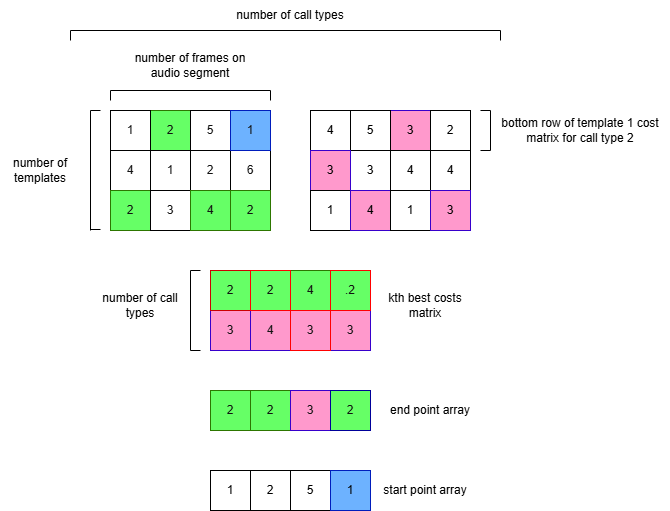

The diagram above was exported from draw.io. Its source (the exported page's mxGraphModel, read from the mxfile embedded in the PNG):
<mxGraphModel dx="928" dy="517" grid="1" gridSize="10" guides="1" tooltips="1" connect="1" arrows="1" fold="1" page="1" pageScale="1" pageWidth="827" pageHeight="1169" math="0" shadow="0">
  <root>
    <mxCell id="0" />
    <mxCell id="1" parent="0" />
    <mxCell id="1DuHECC0QDM1O8wQp5kT-2" parent="1" style="rounded=0;whiteSpace=wrap;html=1;fillColor=light-dark(#66FF66,#66FF66);fontColor=light-dark(#121212,#121212);strokeColor=#2D7600;gradientColor=none;" value="2" vertex="1">
      <mxGeometry height="40" width="40" x="240" y="120" as="geometry" />
    </mxCell>
    <mxCell id="1DuHECC0QDM1O8wQp5kT-3" parent="1" style="rounded=0;whiteSpace=wrap;html=1;fontColor=light-dark(#121212,#D5E8D4);" value="5" vertex="1">
      <mxGeometry height="40" width="40" x="280" y="120" as="geometry" />
    </mxCell>
    <mxCell id="1DuHECC0QDM1O8wQp5kT-5" parent="1" style="rounded=0;whiteSpace=wrap;html=1;fontColor=light-dark(#121212,#D5E8D4);" value="4" vertex="1">
      <mxGeometry height="40" width="40" x="200" y="160" as="geometry" />
    </mxCell>
    <mxCell id="1DuHECC0QDM1O8wQp5kT-9" parent="1" style="rounded=0;whiteSpace=wrap;html=1;fontColor=light-dark(#121212,#D5E8D4);" value="1" vertex="1">
      <mxGeometry height="40" width="40" x="240" y="160" as="geometry" />
    </mxCell>
    <mxCell id="1DuHECC0QDM1O8wQp5kT-10" parent="1" style="rounded=0;whiteSpace=wrap;html=1;direction=south;fontColor=light-dark(#121212,#D5E8D4);" value="2" vertex="1">
      <mxGeometry height="40" width="40" x="280" y="160" as="geometry" />
    </mxCell>
    <mxCell id="1DuHECC0QDM1O8wQp5kT-11" parent="1" style="rounded=0;whiteSpace=wrap;html=1;fontColor=light-dark(#121212,#D5E8D4);" value="6" vertex="1">
      <mxGeometry height="40" width="40" x="320" y="160" as="geometry" />
    </mxCell>
    <mxCell id="1DuHECC0QDM1O8wQp5kT-20" parent="1" style="rounded=0;whiteSpace=wrap;html=1;fontColor=light-dark(#000000,#D5E8D4);" value="4" vertex="1">
      <mxGeometry height="40" width="40" x="520" y="160" as="geometry" />
    </mxCell>
    <mxCell id="1DuHECC0QDM1O8wQp5kT-21" parent="1" style="rounded=0;whiteSpace=wrap;html=1;fillColor=light-dark(#FF99CC,#FF99CC);fontColor=light-dark(#000000,#000000);strokeColor=#3700CC;" value="3" vertex="1">
      <mxGeometry height="40" width="40" x="480" y="120" as="geometry" />
    </mxCell>
    <mxCell id="1DuHECC0QDM1O8wQp5kT-22" parent="1" style="rounded=0;whiteSpace=wrap;html=1;fontColor=light-dark(#000000,#D5E8D4);" value="3" vertex="1">
      <mxGeometry height="40" width="40" x="440" y="160" as="geometry" />
    </mxCell>
    <mxCell id="1DuHECC0QDM1O8wQp5kT-23" parent="1" style="rounded=0;whiteSpace=wrap;html=1;fontColor=light-dark(#000000,#D5E8D4);" value="4" vertex="1">
      <mxGeometry height="40" width="40" x="400" y="120" as="geometry" />
    </mxCell>
    <mxCell id="1DuHECC0QDM1O8wQp5kT-24" parent="1" style="rounded=0;whiteSpace=wrap;html=1;fontColor=light-dark(#000000,#D5E8D4);" value="2" vertex="1">
      <mxGeometry height="40" width="40" x="520" y="120" as="geometry" />
    </mxCell>
    <mxCell id="1DuHECC0QDM1O8wQp5kT-25" parent="1" style="rounded=0;whiteSpace=wrap;html=1;fontColor=light-dark(#000000,#D5E8D4);" value="4" vertex="1">
      <mxGeometry height="40" width="40" x="480" y="160" as="geometry" />
    </mxCell>
    <mxCell id="1DuHECC0QDM1O8wQp5kT-26" parent="1" style="rounded=0;whiteSpace=wrap;html=1;fontColor=light-dark(#000000,#D5E8D4);" value="5" vertex="1">
      <mxGeometry height="40" width="40" x="440" y="120" as="geometry" />
    </mxCell>
    <mxCell id="1DuHECC0QDM1O8wQp5kT-27" parent="1" style="rounded=0;whiteSpace=wrap;html=1;fillColor=light-dark(#FF99CC,#FF99CC);fontColor=light-dark(#000000,#000000);strokeColor=#3700CC;" value="3" vertex="1">
      <mxGeometry height="40" width="40" x="400" y="160" as="geometry" />
    </mxCell>
    <mxCell id="1DuHECC0QDM1O8wQp5kT-28" parent="1" style="rounded=0;whiteSpace=wrap;html=1;fillColor=light-dark(#66FF66,#66FF66);fontColor=light-dark(#121212,#121212);strokeColor=#2D7600;" value="2" vertex="1">
      <mxGeometry height="40" width="40" x="200" y="200" as="geometry" />
    </mxCell>
    <mxCell id="1DuHECC0QDM1O8wQp5kT-29" parent="1" style="rounded=0;whiteSpace=wrap;html=1;fontColor=light-dark(#000000,#D5E8D4);" value="1" vertex="1">
      <mxGeometry height="40" width="40" x="400" y="200" as="geometry" />
    </mxCell>
    <mxCell id="1DuHECC0QDM1O8wQp5kT-30" parent="1" style="rounded=0;whiteSpace=wrap;html=1;fontColor=light-dark(#121212,#D5E8D4);" value="3" vertex="1">
      <mxGeometry height="40" width="40" x="240" y="200" as="geometry" />
    </mxCell>
    <mxCell id="1DuHECC0QDM1O8wQp5kT-31" parent="1" style="rounded=0;whiteSpace=wrap;html=1;fillColor=light-dark(#FF99CC,#FF99CC);fontColor=light-dark(#000000,#000000);strokeColor=#3700CC;" value="4" vertex="1">
      <mxGeometry height="40" width="40" x="440" y="200" as="geometry" />
    </mxCell>
    <mxCell id="1DuHECC0QDM1O8wQp5kT-32" parent="1" style="rounded=0;whiteSpace=wrap;html=1;fillColor=light-dark(#66FF66,#66FF66);fontColor=light-dark(#121212,#121212);strokeColor=#2D7600;" value="4" vertex="1">
      <mxGeometry height="40" width="40" x="280" y="200" as="geometry" />
    </mxCell>
    <mxCell id="1DuHECC0QDM1O8wQp5kT-33" parent="1" style="rounded=0;whiteSpace=wrap;html=1;fontColor=light-dark(#000000,#D5E8D4);" value="1" vertex="1">
      <mxGeometry height="40" width="40" x="480" y="200" as="geometry" />
    </mxCell>
    <mxCell id="1DuHECC0QDM1O8wQp5kT-34" parent="1" style="rounded=0;whiteSpace=wrap;html=1;fillColor=light-dark(#66FF66,#66FF66);fontColor=light-dark(#121212,#121212);strokeColor=#2D7600;" value="2" vertex="1">
      <mxGeometry height="40" width="40" x="320" y="200" as="geometry" />
    </mxCell>
    <mxCell id="1DuHECC0QDM1O8wQp5kT-35" parent="1" style="rounded=0;whiteSpace=wrap;html=1;fillColor=light-dark(#FF99CC,#FF99CC);fontColor=light-dark(#000000,#000000);strokeColor=#3700CC;" value="3" vertex="1">
      <mxGeometry height="40" width="40" x="520" y="200" as="geometry" />
    </mxCell>
    <mxCell id="1DuHECC0QDM1O8wQp5kT-75" edge="1" parent="1" style="endArrow=none;html=1;rounded=0;fontSize=12;startSize=8;endSize=8;curved=1;fontColor=light-dark(#121212,#121212);" value="">
      <mxGeometry height="50" relative="1" width="50" as="geometry">
        <mxPoint x="180" y="240" as="sourcePoint" />
        <mxPoint x="180" y="120" as="targetPoint" />
      </mxGeometry>
    </mxCell>
    <mxCell id="1DuHECC0QDM1O8wQp5kT-76" edge="1" parent="1" style="endArrow=none;html=1;rounded=0;fontSize=12;startSize=8;endSize=8;curved=1;fontColor=light-dark(#121212,#121212);" value="">
      <mxGeometry height="50" relative="1" width="50" as="geometry">
        <mxPoint x="180" y="120" as="sourcePoint" />
        <mxPoint x="190" y="120" as="targetPoint" />
      </mxGeometry>
    </mxCell>
    <mxCell id="1DuHECC0QDM1O8wQp5kT-77" edge="1" parent="1" style="endArrow=none;html=1;rounded=0;fontSize=12;startSize=8;endSize=8;curved=1;fontColor=light-dark(#121212,#121212);" value="">
      <mxGeometry height="50" relative="1" width="50" as="geometry">
        <mxPoint x="180" y="239" as="sourcePoint" />
        <mxPoint x="190" y="239" as="targetPoint" />
      </mxGeometry>
    </mxCell>
    <mxCell id="1DuHECC0QDM1O8wQp5kT-78" edge="1" parent="1" style="endArrow=none;html=1;rounded=0;fontSize=12;startSize=8;endSize=8;curved=1;fontColor=light-dark(#121212,#121212);" value="">
      <mxGeometry height="50" relative="1" width="50" as="geometry">
        <mxPoint x="200" y="100" as="sourcePoint" />
        <mxPoint x="360" y="100" as="targetPoint" />
      </mxGeometry>
    </mxCell>
    <mxCell id="1DuHECC0QDM1O8wQp5kT-79" edge="1" parent="1" style="endArrow=none;html=1;rounded=0;fontSize=12;startSize=8;endSize=8;curved=1;fontColor=light-dark(#121212,#121212);" value="">
      <mxGeometry height="50" relative="1" width="50" as="geometry">
        <mxPoint x="200" y="110" as="sourcePoint" />
        <mxPoint x="200" y="100" as="targetPoint" />
      </mxGeometry>
    </mxCell>
    <mxCell id="1DuHECC0QDM1O8wQp5kT-80" edge="1" parent="1" style="endArrow=none;html=1;rounded=0;fontSize=12;startSize=8;endSize=8;curved=1;fontColor=light-dark(#121212,#121212);" value="">
      <mxGeometry height="50" relative="1" width="50" x="-0.6" y="0.93" as="geometry">
        <Array as="points" />
        <mxPoint x="360" y="110" as="sourcePoint" />
        <mxPoint x="360" y="100" as="targetPoint" />
      </mxGeometry>
    </mxCell>
    <mxCell id="1DuHECC0QDM1O8wQp5kT-82" parent="1" style="text;html=1;whiteSpace=wrap;strokeColor=none;fillColor=none;align=center;verticalAlign=middle;rounded=0;" value="number of templates" vertex="1">
      <mxGeometry height="30" width="80" x="90" y="165" as="geometry" />
    </mxCell>
    <mxCell id="1DuHECC0QDM1O8wQp5kT-83" parent="1" style="text;html=1;whiteSpace=wrap;strokeColor=none;fillColor=none;align=center;verticalAlign=middle;rounded=0;" value="number of frames on audio segment" vertex="1">
      <mxGeometry height="30" width="120" x="220" y="60" as="geometry" />
    </mxCell>
    <mxCell id="bjvOPjxH-wh76cBrRGH_-1" parent="1" style="rounded=0;whiteSpace=wrap;html=1;fillColor=light-dark(#FF99CC,#FF99CC);fontColor=light-dark(#121212,#121212);strokeColor=#3700CC;" value="3" vertex="1">
      <mxGeometry height="40" width="40" x="300" y="320" as="geometry" />
    </mxCell>
    <mxCell id="bjvOPjxH-wh76cBrRGH_-2" parent="1" style="rounded=0;whiteSpace=wrap;html=1;fillColor=light-dark(#FF99CC,#FF99CC);fontColor=light-dark(#121212,#121212);strokeColor=#3700CC;" value="4" vertex="1">
      <mxGeometry height="40" width="40" x="340" y="320" as="geometry" />
    </mxCell>
    <mxCell id="bjvOPjxH-wh76cBrRGH_-4" parent="1" style="rounded=0;whiteSpace=wrap;html=1;fillColor=light-dark(#FF99CC,#FF99CC);fontColor=light-dark(#121212,#121212);strokeColor=#3700CC;" value="3" vertex="1">
      <mxGeometry height="40" width="40" x="420" y="320" as="geometry" />
    </mxCell>
    <mxCell id="bjvOPjxH-wh76cBrRGH_-7" parent="1" style="rounded=0;whiteSpace=wrap;html=1;fillColor=light-dark(#66FF66,#66FF66);fontColor=light-dark(#121212,#121212);strokeColor=#2D7600;" value="4" vertex="1">
      <mxGeometry height="40" width="40" x="380" y="280" as="geometry" />
    </mxCell>
    <mxCell id="bjvOPjxH-wh76cBrRGH_-5" parent="1" style="rounded=0;whiteSpace=wrap;html=1;fillColor=light-dark(#66FF66,#66FF66);fontColor=light-dark(#121212,#121212);strokeColor=light-dark(#CC0000,#CC0000);" value="2" vertex="1">
      <mxGeometry height="40" width="40" x="300" y="280" as="geometry" />
    </mxCell>
    <mxCell id="bjvOPjxH-wh76cBrRGH_-6" parent="1" style="rounded=0;whiteSpace=wrap;html=1;fillColor=light-dark(#66FF66,#66FF66);fontColor=light-dark(#121212,#121212);strokeColor=light-dark(#FF0000,#FF0000);" value="2" vertex="1">
      <mxGeometry height="40" width="40" x="340" y="280" as="geometry" />
    </mxCell>
    <mxCell id="bjvOPjxH-wh76cBrRGH_-8" parent="1" style="rounded=0;whiteSpace=wrap;html=1;fillColor=light-dark(#66FF66,#66FF66);fontColor=light-dark(#121212,#121212);strokeColor=light-dark(#FF0000,#FF0000);" value=".2" vertex="1">
      <mxGeometry height="40" width="40" x="420" y="280" as="geometry" />
    </mxCell>
    <mxCell id="bjvOPjxH-wh76cBrRGH_-3" parent="1" style="rounded=0;whiteSpace=wrap;html=1;fillColor=light-dark(#FF99CC,#FF99CC);fontColor=light-dark(#121212,#121212);strokeColor=light-dark(#FF0000,#FF0000);fillStyle=auto;" value="3" vertex="1">
      <mxGeometry height="40" width="40" x="380" y="320" as="geometry" />
    </mxCell>
    <mxCell id="bjvOPjxH-wh76cBrRGH_-10" parent="1" style="rounded=0;whiteSpace=wrap;html=1;strokeColor=#2D7600;fillColor=light-dark(#66FF66,#66FF66);fontColor=light-dark(#121212,#121212);" value="2" vertex="1">
      <mxGeometry height="40" width="40" x="340" y="400" as="geometry" />
    </mxCell>
    <mxCell id="bjvOPjxH-wh76cBrRGH_-12" parent="1" style="rounded=0;whiteSpace=wrap;html=1;strokeColor=#3700CC;fillColor=light-dark(#FF99CC,#FF99CC);fontColor=light-dark(#121212,#121212);" value="3" vertex="1">
      <mxGeometry height="40" width="40" x="380" y="400" as="geometry" />
    </mxCell>
    <mxCell id="bjvOPjxH-wh76cBrRGH_-9" parent="1" style="rounded=0;whiteSpace=wrap;html=1;strokeColor=#2D7600;fillColor=light-dark(#66FF66,#66FF66);fontColor=light-dark(#121212,#121212);" value="2" vertex="1">
      <mxGeometry height="40" width="40" x="300" y="400" as="geometry" />
    </mxCell>
    <mxCell id="1DuHECC0QDM1O8wQp5kT-1" parent="1" style="rounded=0;whiteSpace=wrap;html=1;fontColor=light-dark(#121212,#D5E8D4);" value="1" vertex="1">
      <mxGeometry height="40" width="40" x="200" y="120" as="geometry" />
    </mxCell>
    <mxCell id="bjvOPjxH-wh76cBrRGH_-13" parent="1" style="rounded=0;whiteSpace=wrap;html=1;" value="2" vertex="1">
      <mxGeometry height="40" width="40" x="340" y="480" as="geometry" />
    </mxCell>
    <mxCell id="bjvOPjxH-wh76cBrRGH_-14" parent="1" style="rounded=0;whiteSpace=wrap;html=1;" value="5" vertex="1">
      <mxGeometry height="40" width="40" x="380" y="480" as="geometry" />
    </mxCell>
    <mxCell id="bjvOPjxH-wh76cBrRGH_-15" parent="1" style="rounded=0;whiteSpace=wrap;html=1;fillColor=light-dark(#6DB2FF,#6DB2FF);fontColor=light-dark(#000000,#000000);strokeColor=light-dark(#001DBC,#000099);" value="1" vertex="1">
      <mxGeometry height="40" width="40" x="420" y="480" as="geometry" />
    </mxCell>
    <mxCell id="bjvOPjxH-wh76cBrRGH_-16" parent="1" style="rounded=0;whiteSpace=wrap;html=1;" value="1" vertex="1">
      <mxGeometry height="40" width="40" x="300" y="480" as="geometry" />
    </mxCell>
    <mxCell id="bjvOPjxH-wh76cBrRGH_-11" parent="1" style="rounded=0;whiteSpace=wrap;html=1;strokeColor=light-dark(#000099,#000099);fillColor=light-dark(#66FF66,#66FF66);fontColor=light-dark(#121212,#121212);" value="2" vertex="1">
      <mxGeometry height="40" width="40" x="420" y="400" as="geometry" />
    </mxCell>
    <mxCell id="1DuHECC0QDM1O8wQp5kT-4" parent="1" style="rounded=0;whiteSpace=wrap;html=1;fillColor=light-dark(#6DB2FF,#6DB2FF);fontColor=light-dark(#121212,#121212);strokeColor=light-dark(#001DBC,#000099);" value="1" vertex="1">
      <mxGeometry height="40" width="40" x="320" y="120" as="geometry" />
    </mxCell>
    <mxCell id="bjvOPjxH-wh76cBrRGH_-17" edge="1" parent="1" style="endArrow=none;html=1;rounded=0;" value="">
      <mxGeometry height="50" relative="1" width="50" as="geometry">
        <mxPoint x="280" y="360" as="sourcePoint" />
        <mxPoint x="280" y="280" as="targetPoint" />
      </mxGeometry>
    </mxCell>
    <mxCell id="bjvOPjxH-wh76cBrRGH_-18" edge="1" parent="1" style="endArrow=none;html=1;rounded=0;" value="">
      <mxGeometry height="50" relative="1" width="50" as="geometry">
        <mxPoint x="280" y="360" as="sourcePoint" />
        <mxPoint x="290" y="360" as="targetPoint" />
      </mxGeometry>
    </mxCell>
    <mxCell id="bjvOPjxH-wh76cBrRGH_-19" edge="1" parent="1" style="endArrow=none;html=1;rounded=0;" value="">
      <mxGeometry height="50" relative="1" width="50" as="geometry">
        <mxPoint x="290" y="280" as="sourcePoint" />
        <mxPoint x="280" y="280" as="targetPoint" />
      </mxGeometry>
    </mxCell>
    <mxCell id="bjvOPjxH-wh76cBrRGH_-20" parent="1" style="text;html=1;whiteSpace=wrap;strokeColor=none;fillColor=none;align=center;verticalAlign=middle;rounded=0;" value="number of call types" vertex="1">
      <mxGeometry height="30" width="80" x="190" y="300" as="geometry" />
    </mxCell>
    <mxCell id="bjvOPjxH-wh76cBrRGH_-21" edge="1" parent="1" style="endArrow=none;html=1;rounded=0;" value="">
      <mxGeometry height="50" relative="1" width="50" as="geometry">
        <mxPoint x="160" y="40" as="sourcePoint" />
        <mxPoint x="590" y="40" as="targetPoint" />
      </mxGeometry>
    </mxCell>
    <mxCell id="bjvOPjxH-wh76cBrRGH_-22" edge="1" parent="1" style="endArrow=none;html=1;rounded=0;" value="">
      <mxGeometry height="50" relative="1" width="50" as="geometry">
        <mxPoint x="160" y="50" as="sourcePoint" />
        <mxPoint x="160" y="40" as="targetPoint" />
      </mxGeometry>
    </mxCell>
    <mxCell id="bjvOPjxH-wh76cBrRGH_-23" edge="1" parent="1" style="endArrow=none;html=1;rounded=0;" value="">
      <mxGeometry height="50" relative="1" width="50" as="geometry">
        <mxPoint x="590" y="50" as="sourcePoint" />
        <mxPoint x="590" y="40" as="targetPoint" />
      </mxGeometry>
    </mxCell>
    <mxCell id="bjvOPjxH-wh76cBrRGH_-25" parent="1" style="text;html=1;whiteSpace=wrap;strokeColor=none;fillColor=none;align=center;verticalAlign=middle;rounded=0;" value="number of call types" vertex="1">
      <mxGeometry height="30" width="160" x="300" y="10" as="geometry" />
    </mxCell>
    <mxCell id="bjvOPjxH-wh76cBrRGH_-26" parent="1" style="text;html=1;whiteSpace=wrap;strokeColor=none;fillColor=none;align=center;verticalAlign=middle;rounded=0;" value="end point array" vertex="1">
      <mxGeometry height="30" width="100" x="470" y="405" as="geometry" />
    </mxCell>
    <mxCell id="bjvOPjxH-wh76cBrRGH_-27" parent="1" style="text;html=1;whiteSpace=wrap;strokeColor=none;fillColor=none;align=center;verticalAlign=middle;rounded=0;" value="kth best costs matrix" vertex="1">
      <mxGeometry height="50" width="90" x="470" y="290" as="geometry" />
    </mxCell>
    <mxCell id="bjvOPjxH-wh76cBrRGH_-28" parent="1" style="text;html=1;whiteSpace=wrap;strokeColor=none;fillColor=none;align=center;verticalAlign=middle;rounded=0;" value="start point array" vertex="1">
      <mxGeometry height="30" width="90" x="470" y="485" as="geometry" />
    </mxCell>
    <mxCell id="bjvOPjxH-wh76cBrRGH_-29" parent="1" style="text;html=1;whiteSpace=wrap;strokeColor=none;fillColor=none;align=center;verticalAlign=middle;rounded=0;" value="bottom row of template 1 cost matrix for call type 2" vertex="1">
      <mxGeometry height="30" width="180" x="580" y="125" as="geometry" />
    </mxCell>
    <mxCell id="bjvOPjxH-wh76cBrRGH_-30" edge="1" parent="1" style="endArrow=none;html=1;rounded=0;" value="">
      <mxGeometry height="50" relative="1" width="50" as="geometry">
        <mxPoint x="580" y="160" as="sourcePoint" />
        <mxPoint x="580" y="120" as="targetPoint" />
      </mxGeometry>
    </mxCell>
    <mxCell id="bjvOPjxH-wh76cBrRGH_-31" edge="1" parent="1" style="endArrow=none;html=1;rounded=0;" value="">
      <mxGeometry height="50" relative="1" width="50" as="geometry">
        <mxPoint x="570" y="120" as="sourcePoint" />
        <mxPoint x="580" y="120" as="targetPoint" />
      </mxGeometry>
    </mxCell>
    <mxCell id="bjvOPjxH-wh76cBrRGH_-32" edge="1" parent="1" style="endArrow=none;html=1;rounded=0;" value="">
      <mxGeometry height="50" relative="1" width="50" as="geometry">
        <mxPoint x="580" y="160" as="sourcePoint" />
        <mxPoint x="570" y="160" as="targetPoint" />
      </mxGeometry>
    </mxCell>
  </root>
</mxGraphModel>